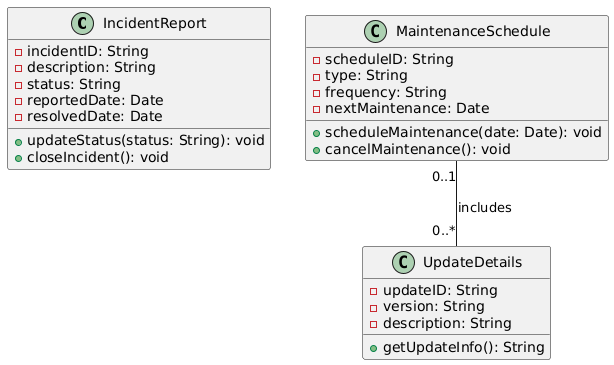

The diagram above was rendered by PlantUML. Its source (embedded in the PNG):
@startuml
' Definimos las clases del dominio

class IncidentReport {
    - incidentID: String
    - description: String
    - status: String
    - reportedDate: Date
    - resolvedDate: Date
    + updateStatus(status: String): void
    + closeIncident(): void
}

class MaintenanceSchedule {
    - scheduleID: String
    - type: String
    - frequency: String
    - nextMaintenance: Date
    + scheduleMaintenance(date: Date): void
    + cancelMaintenance(): void
}

class UpdateDetails {
    - updateID: String
    - version: String
    - description: String
    + getUpdateInfo(): String
}

' Relaciones entre las clases
MaintenanceSchedule "0..1" -- "0..*" UpdateDetails: includes
@enduml